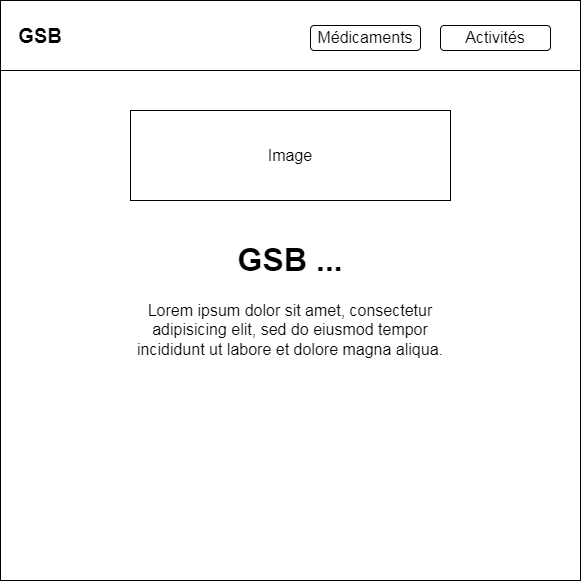

The diagram above was exported from draw.io. Its source (the exported page's mxGraphModel, read from the mxfile embedded in the PNG):
<mxGraphModel dx="2181" dy="1921" grid="1" gridSize="10" guides="1" tooltips="1" connect="1" arrows="1" fold="1" page="1" pageScale="1" pageWidth="827" pageHeight="1169" math="0" shadow="0">
  <root>
    <mxCell id="0" />
    <mxCell id="1" parent="0" />
    <mxCell id="3uNAyymx5YCLj0FnpnnV-1" value="" style="whiteSpace=wrap;html=1;aspect=fixed;" vertex="1" parent="1">
      <mxGeometry x="-190" y="-80" width="580" height="580" as="geometry" />
    </mxCell>
    <mxCell id="3uNAyymx5YCLj0FnpnnV-2" value="" style="rounded=0;whiteSpace=wrap;html=1;" vertex="1" parent="1">
      <mxGeometry x="-190" y="-80" width="580" height="70" as="geometry" />
    </mxCell>
    <mxCell id="3uNAyymx5YCLj0FnpnnV-3" value="&lt;b&gt;&lt;font style=&quot;font-size: 20px&quot;&gt;GSB&lt;/font&gt;&lt;/b&gt;" style="text;html=1;strokeColor=none;fillColor=none;align=center;verticalAlign=middle;whiteSpace=wrap;rounded=0;" vertex="1" parent="1">
      <mxGeometry x="-180" y="-60" width="60" height="30" as="geometry" />
    </mxCell>
    <mxCell id="3uNAyymx5YCLj0FnpnnV-4" value="&lt;font style=&quot;font-size: 16px&quot;&gt;Médicaments&lt;/font&gt;" style="text;html=1;strokeColor=none;fillColor=none;align=center;verticalAlign=middle;whiteSpace=wrap;rounded=0;fontSize=20;" vertex="1" parent="1">
      <mxGeometry x="110" y="-60" width="130" height="30" as="geometry" />
    </mxCell>
    <mxCell id="3uNAyymx5YCLj0FnpnnV-5" value="&lt;font style=&quot;font-size: 16px&quot;&gt;Activités&lt;/font&gt;" style="text;html=1;strokeColor=none;fillColor=none;align=center;verticalAlign=middle;whiteSpace=wrap;rounded=0;fontSize=20;" vertex="1" parent="1">
      <mxGeometry x="240" y="-60" width="130" height="30" as="geometry" />
    </mxCell>
    <mxCell id="3uNAyymx5YCLj0FnpnnV-8" value="" style="rounded=0;whiteSpace=wrap;html=1;fontSize=16;fillColor=none;" vertex="1" parent="1">
      <mxGeometry x="-60" y="30" width="320" height="90" as="geometry" />
    </mxCell>
    <mxCell id="3uNAyymx5YCLj0FnpnnV-9" value="Image" style="text;html=1;strokeColor=none;fillColor=none;align=center;verticalAlign=middle;whiteSpace=wrap;rounded=0;fontSize=16;" vertex="1" parent="1">
      <mxGeometry x="70" y="60" width="60" height="30" as="geometry" />
    </mxCell>
    <mxCell id="3uNAyymx5YCLj0FnpnnV-10" value="&lt;h1&gt;GSB ...&lt;/h1&gt;&lt;p&gt;Lorem ipsum dolor sit amet, consectetur adipisicing elit, sed do eiusmod tempor incididunt ut labore et dolore magna aliqua.&lt;/p&gt;" style="text;html=1;strokeColor=none;fillColor=none;spacing=5;spacingTop=-20;whiteSpace=wrap;overflow=hidden;rounded=0;fontSize=16;align=center;" vertex="1" parent="1">
      <mxGeometry x="-75" y="150" width="350" height="170" as="geometry" />
    </mxCell>
    <mxCell id="3uNAyymx5YCLj0FnpnnV-11" value="" style="rounded=1;whiteSpace=wrap;html=1;fontSize=16;fillColor=none;" vertex="1" parent="1">
      <mxGeometry x="120" y="-55" width="110" height="25" as="geometry" />
    </mxCell>
    <mxCell id="3uNAyymx5YCLj0FnpnnV-12" value="" style="rounded=1;whiteSpace=wrap;html=1;fontSize=16;fillColor=none;" vertex="1" parent="1">
      <mxGeometry x="250" y="-55" width="110" height="25" as="geometry" />
    </mxCell>
  </root>
</mxGraphModel>